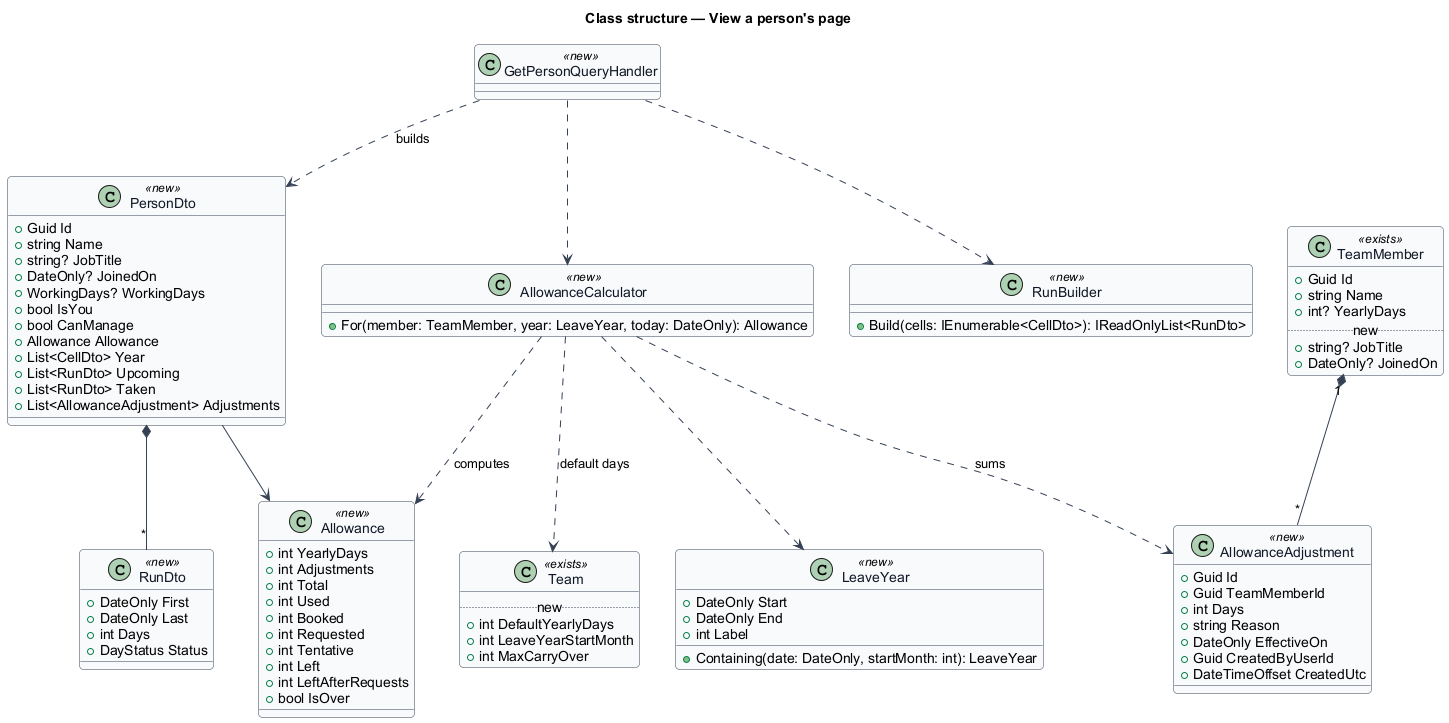

The diagram above was rendered by PlantUML. Its source (embedded in the PNG):
@startuml
skinparam backgroundColor #FFFFFF
skinparam shadowing false
skinparam roundcorner 8
skinparam defaultFontName Arial
skinparam ArrowColor #344054
skinparam class {
  BorderColor #344054
  FontColor #101828
  BackgroundColor #F9FAFB
}
title Class structure — View a person's page

class AllowanceCalculator <<new>> {
  +For(member: TeamMember, year: LeaveYear, today: DateOnly): Allowance
}
class Allowance <<new>> {
  +int YearlyDays
  +int Adjustments
  +int Total
  +int Used
  +int Booked
  +int Requested
  +int Tentative
  +int Left
  +int LeftAfterRequests
  +bool IsOver
}
class LeaveYear <<new>> {
  +DateOnly Start
  +DateOnly End
  +int Label
  +Containing(date: DateOnly, startMonth: int): LeaveYear
}
class AllowanceAdjustment <<new>> {
  +Guid Id
  +Guid TeamMemberId
  +int Days
  +string Reason
  +DateOnly EffectiveOn
  +Guid CreatedByUserId
  +DateTimeOffset CreatedUtc
}
class TeamMember <<exists>> {
  +Guid Id
  +string Name
  +int? YearlyDays
  .. new ..
  +string? JobTitle
  +DateOnly? JoinedOn
}
class Team <<exists>> {
  .. new ..
  +int DefaultYearlyDays
  +int LeaveYearStartMonth
  +int MaxCarryOver
}
TeamMember "1" *-- "*" AllowanceAdjustment
AllowanceCalculator ..> Allowance : computes
AllowanceCalculator ..> LeaveYear
AllowanceCalculator ..> AllowanceAdjustment : sums
AllowanceCalculator ..> Team : default days

class PersonDto <<new>> {
  +Guid Id
  +string Name
  +string? JobTitle
  +DateOnly? JoinedOn
  +WorkingDays? WorkingDays
  +bool IsYou
  +bool CanManage
  +Allowance Allowance
  +List<CellDto> Year
  +List<RunDto> Upcoming
  +List<RunDto> Taken
  +List<AllowanceAdjustment> Adjustments
}
class RunDto <<new>> {
  +DateOnly First
  +DateOnly Last
  +int Days
  +DayStatus Status
}
class GetPersonQueryHandler <<new>>
class RunBuilder <<new>> {
  +Build(cells: IEnumerable<CellDto>): IReadOnlyList<RunDto>
}
PersonDto --> Allowance
PersonDto *-- "*" RunDto
GetPersonQueryHandler ..> PersonDto : builds
GetPersonQueryHandler ..> RunBuilder
GetPersonQueryHandler ..> AllowanceCalculator
@enduml